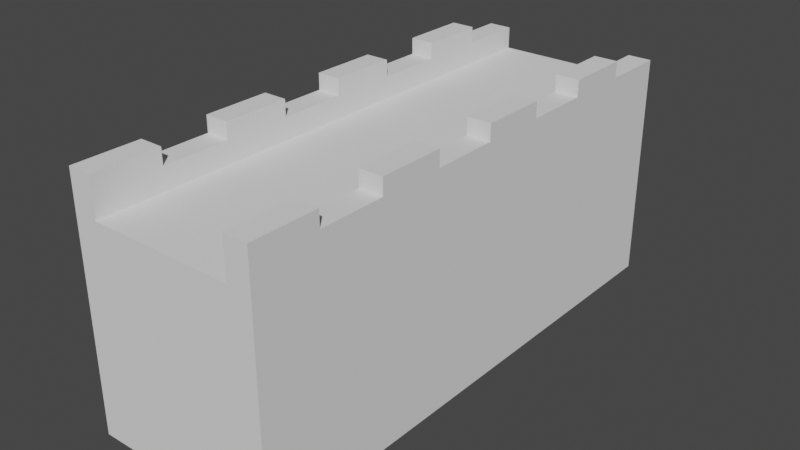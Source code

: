 # Source: CastleWall.blend  (saved by Blender 2.80.75; exported with 4.5.12 LTS)
import bpy
from mathutils import Matrix  # noqa: F401  (used for matrix-valued properties, if any)

bpy.ops.wm.read_factory_settings(use_empty=True)
scene = bpy.context.scene
scene.name = 'Scene'

# ---- collections
col_collection = bpy.data.collections.new('Collection'); scene.collection.children.link(col_collection)

# ---- world
world_world = bpy.data.worlds.new('World'); scene.world = world_world
world_world.use_nodes = True; world_world.node_tree.nodes.clear()
_N = world_world.node_tree.nodes; _L = world_world.node_tree.links
n0 = _N.new('ShaderNodeOutputWorld'); n0.name = 'World Output'; n0.location = (300, 300)
n1 = _N.new('ShaderNodeBackground'); n1.name = 'Background'; n1.location = (10, 300)
n1.inputs[0].default_value = (0.05088, 0.05088, 0.05088, 1.0)
_L.new(n1.outputs[0], n0.inputs[0])
n0.is_active_output = True
world_world.color = (0.05088, 0.05088, 0.05088)
world_world.use_sun_shadow = False
world_world.sun_shadow_jitter_overblur = 0.0

# ---- meshes
me_cube_001 = bpy.data.meshes.new('Cube.001')
me_cube_001.from_pydata([(-1.0, -10.61, -1.0), (-1.0, -10.61, 3.517), (-1.0, 1.0, -1.0), (-1.0, 1.0, 3.517), (3.141, -10.61, -1.0), (3.141, -10.61, 3.517), (3.141, 1.0, -1.0), (3.141, 1.0, 3.517), (1.071, 1.0, -1.0), (1.071, 1.0, 3.517), (1.071, -10.61, -1.0), (1.071, -10.61, 3.517), (0.03505, 1.0, -1.0), (0.03505, -10.61, 3.517), (0.03505, 1.0, 3.517), (0.03505, -10.61, -1.0), (-0.4825, 1.0, -1.0), (-0.4825, -10.61, 3.517), (-0.4825, 1.0, 3.517), (-0.4825, -10.61, -1.0), (2.106, 1.0, 3.517), (2.106, -10.61, -1.0), (2.106, 1.0, -1.0), (2.106, -10.61, 3.517), (2.624, 1.0, 3.517), (2.624, -10.61, -1.0), (2.624, 1.0, -1.0), (2.624, -10.61, 3.517), (-1.0, -10.61, 3.517), (-1.0, 1.0, 3.517), (-0.4825, -10.61, 3.517), (-0.4825, 1.0, 3.517), (2.624, 1.0, 3.997), (3.141, 1.0, 3.997), (3.141, -10.61, 4.075), (2.624, -10.61, 4.075), (-1.0, -10.61, 4.075), (-1.0, 1.0, 3.997), (-0.4825, -10.61, 4.075), (-0.4825, 1.0, 3.997), (-1.0, -4.806, -1.0), (-1.0, -4.806, 3.517), (3.141, -4.806, -1.0), (3.141, -4.806, 3.517), (1.071, -4.806, 3.517), (1.071, -4.806, -1.0), (0.03505, -4.806, -1.0), (0.03505, -4.806, 3.517), (-0.4825, -4.806, -1.0), (-0.4825, -4.806, 3.517), (2.106, -4.806, 3.517), (2.106, -4.806, -1.0), (2.624, -4.806, 3.517), (2.624, -4.806, -1.0), (-1.0, -4.806, 3.517), (-0.4825, -4.806, 3.517), (3.141, -4.806, 3.997), (2.624, -4.806, 3.997), (-1.0, -4.806, 3.997), (-0.4825, -4.806, 3.997), (-1.0, -7.709, -1.0), (3.141, -7.709, 3.517), (1.071, -7.709, 3.517), (1.071, -7.709, -1.0), (0.03505, -7.709, -1.0), (0.03505, -7.709, 3.517), (-0.4825, -7.709, -1.0), (-0.4825, -7.709, 3.517), (2.106, -7.709, 3.517), (2.106, -7.709, -1.0), (2.624, -7.709, 3.517), (2.624, -7.709, -1.0), (-0.4825, -7.709, 3.517), (3.141, -7.709, 3.997), (2.624, -7.709, 3.997), (-0.4825, -7.709, 3.997), (-1.0, -7.709, 3.517), (3.141, -7.709, -1.0), (-1.0, -7.709, 3.517), (-1.0, -7.709, 3.997), (-1.0, -1.903, 3.517), (3.141, -1.903, -1.0), (-1.0, -1.903, 3.517), (-1.0, -1.903, 3.997), (-1.0, -1.903, -1.0), (3.141, -1.903, 3.517), (1.071, -1.903, 3.517), (1.071, -1.903, -1.0), (0.03505, -1.903, -1.0), (0.03505, -1.903, 3.517), (-0.4825, -1.903, -1.0), (-0.4825, -1.903, 3.517), (2.106, -1.903, 3.517), (2.106, -1.903, -1.0), (2.624, -1.903, 3.517), (2.624, -1.903, -1.0), (-0.4825, -1.903, 3.517), (3.141, -1.903, 3.997), (2.624, -1.903, 3.997), (-0.4825, -1.903, 3.997), (-1.0, -0.4515, 3.517), (3.141, -0.4515, -1.0), (-1.0, -0.4515, 3.517), (-1.0, -0.4515, 3.997), (-1.0, -0.4515, -1.0), (3.141, -0.4515, 3.517), (1.071, -0.4515, 3.517), (1.071, -0.4515, -1.0), (0.03505, -0.4515, -1.0), (0.03505, -0.4515, 3.517), (-0.4825, -0.4515, -1.0), (-0.4825, -0.4515, 3.517), (2.106, -0.4515, 3.517), (2.106, -0.4515, -1.0), (2.624, -0.4515, 3.517), (2.624, -0.4515, -1.0), (-0.4825, -0.4515, 3.517), (3.141, -0.4515, 3.997), (2.624, -0.4515, 3.997), (-0.4825, -0.4515, 3.997), (-1.0, -9.16, -1.0), (3.141, -9.16, 3.517), (1.071, -9.16, 3.517), (1.071, -9.16, -1.0), (0.03505, -9.16, -1.0), (0.03505, -9.16, 3.517), (-0.4825, -9.16, -1.0), (-0.4825, -9.16, 3.517), (2.106, -9.16, 3.517), (2.106, -9.16, -1.0), (2.624, -9.16, 3.517), (2.624, -9.16, -1.0), (-0.4825, -9.16, 3.517), (3.141, -9.16, 3.997), (2.624, -9.16, 3.997), (-0.4825, -9.16, 3.997), (-1.0, -9.16, 3.517), (3.141, -9.16, -1.0), (-1.0, -9.16, 3.517), (-1.0, -9.16, 3.997), (-1.0, -6.257, 3.517), (3.141, -6.257, -1.0), (-1.0, -6.257, 3.517), (-1.0, -6.257, 3.997), (-1.0, -6.257, -1.0), (3.141, -6.257, 3.517), (1.071, -6.257, 3.517), (1.071, -6.257, -1.0), (0.03505, -6.257, -1.0), (0.03505, -6.257, 3.517), (-0.4825, -6.257, -1.0), (-0.4825, -6.257, 3.517), (2.106, -6.257, 3.517), (2.106, -6.257, -1.0), (2.624, -6.257, 3.517), (2.624, -6.257, -1.0), (-0.4825, -6.257, 3.517), (3.141, -6.257, 3.997), (2.624, -6.257, 3.997), (-0.4825, -6.257, 3.997), (-1.0, -3.354, -1.0), (3.141, -3.354, 3.517), (1.071, -3.354, 3.517), (1.071, -3.354, -1.0), (0.03505, -3.354, -1.0), (0.03505, -3.354, 3.517), (-0.4825, -3.354, -1.0), (-0.4825, -3.354, 3.517), (2.106, -3.354, 3.517), (2.106, -3.354, -1.0), (2.624, -3.354, 3.517), (2.624, -3.354, -1.0), (-0.4825, -3.354, 3.517), (3.141, -3.354, 3.997), (2.624, -3.354, 3.997), (-0.4825, -3.354, 3.997), (-1.0, -3.354, 3.517), (3.141, -3.354, -1.0), (-1.0, -3.354, 3.517), (-1.0, -3.354, 3.997), (3.141, -6.257, 4.35), (3.141, -7.709, 4.35), (2.624, -6.257, 4.35), (2.624, -7.709, 4.35), (3.141, -9.16, 4.35), (3.141, -10.61, 4.35), (2.624, -10.61, 4.35), (2.624, -9.16, 4.35), (3.141, -3.354, 4.35), (3.141, -4.806, 4.35), (2.624, -3.354, 4.35), (2.624, -4.806, 4.35), (3.141, -0.4515, 4.35), (3.141, -1.903, 4.35), (2.624, -0.4515, 4.35), (2.624, -1.903, 4.35), (-0.4825, -0.4515, 4.35), (-0.4825, -1.903, 4.35), (-1.0, -1.903, 4.35), (-1.0, -0.4515, 4.35), (-0.4825, -3.354, 4.075), (-0.4825, -4.806, 4.075), (-1.0, -4.806, 4.075), (-1.0, -3.354, 4.075), (-0.4825, -3.354, 4.35), (-0.4825, -4.806, 4.35), (-1.0, -4.806, 4.35), (-1.0, -3.354, 4.35), (-0.4825, -6.257, 4.35), (-0.4825, -7.709, 4.35), (-1.0, -7.709, 4.35), (-1.0, -6.257, 4.35), (-0.4825, -10.61, 4.35), (-1.0, -10.61, 4.35), (-0.4825, -9.16, 4.35), (-1.0, -9.16, 4.35)], [], [(104, 100, 3, 2), (26, 24, 7, 6), (137, 121, 5, 4), (19, 17, 1, 0), (131, 137, 4, 25), (111, 18, 31, 116), (128, 122, 11, 23), (124, 123, 10, 15), (21, 23, 11, 10), (12, 14, 9, 8), (16, 18, 14, 12), (126, 124, 15, 19), (122, 125, 13, 11), (10, 11, 13, 15), (120, 126, 19, 0), (2, 3, 18, 16), (125, 127, 17, 13), (15, 13, 17, 19), (25, 27, 23, 21), (130, 128, 23, 27), (123, 129, 21, 10), (8, 9, 20, 22), (7, 24, 32, 33), (4, 5, 27, 25), (129, 131, 25, 21), (22, 20, 24, 26), (28, 30, 38, 36), (18, 3, 29, 31), (136, 1, 28, 138), (1, 17, 30, 28), (133, 134, 187, 184), (36, 38, 212, 213), (27, 5, 34, 35), (31, 29, 37, 39), (138, 28, 36, 139), (105, 7, 33, 117), (130, 27, 35, 134), (116, 31, 39, 119), (156, 55, 59, 159), (170, 52, 57, 174), (145, 43, 56, 157), (178, 54, 58, 179), (59, 175, 200, 201), (56, 173, 188, 189), (176, 41, 54, 178), (169, 171, 53, 51), (163, 169, 51, 45), (170, 168, 50, 52), (165, 167, 49, 47), (160, 166, 48, 40), (162, 165, 47, 44), (166, 164, 46, 48), (164, 163, 45, 46), (168, 162, 44, 50), (151, 49, 55, 156), (171, 177, 42, 53), (177, 161, 43, 42), (144, 140, 41, 40), (120, 136, 76, 60), (127, 67, 72, 132), (121, 61, 73, 133), (132, 72, 75, 135), (154, 70, 74, 158), (142, 78, 79, 143), (75, 159, 208, 209), (73, 157, 180, 181), (140, 76, 78, 142), (153, 155, 71, 69), (147, 153, 69, 63), (154, 152, 68, 70), (149, 151, 67, 65), (144, 150, 66, 60), (146, 149, 65, 62), (150, 148, 64, 66), (148, 147, 63, 64), (152, 146, 62, 68), (155, 141, 77, 71), (141, 145, 61, 77), (101, 105, 85, 81), (115, 101, 81, 95), (112, 106, 86, 92), (108, 107, 87, 88), (110, 108, 88, 90), (106, 109, 89, 86), (104, 110, 90, 84), (109, 111, 91, 89), (114, 112, 92, 94), (107, 113, 93, 87), (113, 115, 95, 93), (100, 80, 82, 102), (117, 118, 194, 192), (99, 119, 196, 197), (102, 82, 83, 103), (114, 94, 98, 118), (172, 96, 99, 175), (161, 85, 97, 173), (167, 91, 96, 172), (160, 176, 80, 84), (24, 114, 118, 32), (29, 102, 103, 37), (39, 37, 103, 119), (33, 32, 118, 117), (3, 100, 102, 29), (22, 26, 115, 113), (8, 22, 113, 107), (24, 20, 112, 114), (14, 18, 111, 109), (2, 16, 110, 104), (9, 14, 109, 106), (16, 12, 108, 110), (12, 8, 107, 108), (20, 9, 106, 112), (26, 6, 101, 115), (6, 7, 105, 101), (96, 116, 119, 99), (85, 105, 117, 97), (91, 111, 116, 96), (84, 80, 100, 104), (30, 132, 135, 38), (5, 121, 133, 34), (17, 127, 132, 30), (0, 1, 136, 120), (70, 130, 134, 74), (78, 138, 139, 79), (75, 79, 139, 135), (73, 74, 134, 133), (76, 136, 138, 78), (69, 71, 131, 129), (63, 69, 129, 123), (70, 68, 128, 130), (65, 67, 127, 125), (60, 66, 126, 120), (62, 65, 125, 122), (66, 64, 124, 126), (64, 63, 123, 124), (68, 62, 122, 128), (71, 77, 137, 131), (77, 61, 121, 137), (42, 43, 145, 141), (53, 42, 141, 155), (50, 44, 146, 152), (46, 45, 147, 148), (48, 46, 148, 150), (44, 47, 149, 146), (40, 48, 150, 144), (47, 49, 151, 149), (52, 50, 152, 154), (45, 51, 153, 147), (51, 53, 155, 153), (41, 140, 142, 54), (56, 57, 158, 157), (59, 58, 143, 159), (54, 142, 143, 58), (52, 154, 158, 57), (60, 76, 140, 144), (67, 151, 156, 72), (61, 145, 157, 73), (72, 156, 159, 75), (40, 41, 176, 160), (49, 167, 172, 55), (43, 161, 173, 56), (55, 172, 175, 59), (81, 85, 161, 177), (95, 81, 177, 171), (92, 86, 162, 168), (88, 87, 163, 164), (90, 88, 164, 166), (86, 89, 165, 162), (84, 90, 166, 160), (89, 91, 167, 165), (94, 92, 168, 170), (87, 93, 169, 163), (93, 95, 171, 169), (80, 176, 178, 82), (97, 98, 174, 173), (99, 83, 179, 175), (82, 178, 179, 83), (94, 170, 174, 98), (180, 182, 183, 181), (74, 73, 181, 183), (157, 158, 182, 180), (158, 74, 183, 182), (184, 187, 186, 185), (134, 35, 186, 187), (34, 133, 184, 185), (35, 34, 185, 186), (188, 190, 191, 189), (57, 56, 189, 191), (173, 174, 190, 188), (174, 57, 191, 190), (192, 194, 195, 193), (97, 117, 192, 193), (118, 98, 195, 194), (98, 97, 193, 195), (196, 199, 198, 197), (83, 99, 197, 198), (119, 103, 199, 196), (103, 83, 198, 199), (203, 202, 206, 207), (179, 58, 202, 203), (58, 59, 201, 202), (175, 179, 203, 200), (204, 207, 206, 205), (201, 200, 204, 205), (200, 203, 207, 204), (202, 201, 205, 206), (208, 211, 210, 209), (79, 75, 209, 210), (143, 79, 210, 211), (159, 143, 211, 208), (214, 215, 213, 212), (139, 36, 213, 215), (135, 139, 215, 214), (38, 135, 214, 212)])
_uv = me_cube_001.uv_layers.new(name='UVMap')
_uv.uv.foreach_set('vector', [0.375, 0.2188, 0.625, 0.2188, 0.625, 0.25, 0.375, 0.25, 0.375, 0.4688, 0.625, 0.4688, 0.625, 0.5, 0.375, 0.5, 0.375, 0.7188, 0.625, 0.7188, 0.625, 0.75, 0.375, 0.75, 0.375, 0.9688, 0.625, 0.9688, 0.625, 1.0, 0.375, 1.0, 0.3438, 0.7188, 0.375, 0.7188, 0.375, 0.75, 0.3438, 0.75, 0.8438, 0.5312, 0.8438, 0.5, 0.8438, 0.5, 0.8438, 0.5312, 0.6875, 0.7188, 0.75, 0.7188, 0.75, 0.75, 0.6875, 0.75, 0.1875, 0.7188, 0.25, 0.7188, 0.25, 0.75, 0.1875, 0.75, 0.375, 0.8125, 0.625, 0.8125, 0.625, 0.875, 0.375, 0.875, 0.375, 0.3125, 0.625, 0.3125, 0.625, 0.375, 0.375, 0.375, 0.375, 0.2812, 0.625, 0.2812, 0.625, 0.3125, 0.375, 0.3125, 0.1562, 0.7188, 0.1875, 0.7188, 0.1875, 0.75, 0.1562, 0.75, 0.75, 0.7188, 0.8125, 0.7188, 0.8125, 0.75, 0.75, 0.75, 0.375, 0.875, 0.625, 0.875, 0.625, 0.9375, 0.375, 0.9375, 0.125, 0.7188, 0.1562, 0.7188, 0.1562, 0.75, 0.125, 0.75, 0.375, 0.25, 0.625, 0.25, 0.625, 0.2812, 0.375, 0.2812, 0.8125, 0.7188, 0.8438, 0.7188, 0.8438, 0.75, 0.8125, 0.75, 0.375, 0.9375, 0.625, 0.9375, 0.625, 0.9688, 0.375, 0.9688, 0.375, 0.7812, 0.625, 0.7812, 0.625, 0.8125, 0.375, 0.8125, 0.6562, 0.7188, 0.6875, 0.7188, 0.6875, 0.75, 0.6562, 0.75, 0.25, 0.7188, 0.3125, 0.7188, 0.3125, 0.75, 0.25, 0.75, 0.375, 0.375, 0.625, 0.375, 0.625, 0.4375, 0.375, 0.4375, 0.625, 0.5, 0.625, 0.4688, 0.625, 0.4688, 0.625, 0.5, 0.375, 0.75, 0.625, 0.75, 0.625, 0.7812, 0.375, 0.7812, 0.3125, 0.7188, 0.3438, 0.7188, 0.3438, 0.75, 0.3125, 0.75, 0.375, 0.4375, 0.625, 0.4375, 0.625, 0.4688, 0.375, 0.4688, 0.625, 1.0, 0.625, 0.9688, 0.625, 0.9688, 0.625, 1.0, 0.625, 0.2812, 0.625, 0.25, 0.625, 0.25, 0.625, 0.2812, 0.625, 0.03125, 0.625, 0.0, 0.625, 0.0, 0.625, 0.03125, 0.625, 1.0, 0.625, 0.9688, 0.625, 0.9688, 0.625, 1.0, 0.625, 0.7188, 0.6562, 0.7188, 0.6562, 0.7188, 0.625, 0.7188, 0.625, 1.0, 0.625, 0.9688, 0.625, 0.9688, 0.625, 1.0, 0.625, 0.7812, 0.625, 0.75, 0.625, 0.75, 0.625, 0.7812, 0.625, 0.2812, 0.625, 0.25, 0.625, 0.25, 0.625, 0.2812, 0.625, 0.03125, 0.625, 0.0, 0.625, 0.0, 0.625, 0.03125, 0.625, 0.5312, 0.625, 0.5, 0.625, 0.5, 0.625, 0.5312, 0.6562, 0.7188, 0.6562, 0.75, 0.6562, 0.75, 0.6562, 0.7188, 0.8438, 0.5312, 0.8438, 0.5, 0.8438, 0.5, 0.8438, 0.5312, 0.8438, 0.6562, 0.8438, 0.625, 0.8438, 0.625, 0.8438, 0.6562, 0.6562, 0.5938, 0.6562, 0.625, 0.6562, 0.625, 0.6562, 0.5938, 0.625, 0.6562, 0.625, 0.625, 0.625, 0.625, 0.625, 0.6562, 0.625, 0.1562, 0.625, 0.125, 0.625, 0.125, 0.625, 0.1562, 0.8438, 0.625, 0.8438, 0.5938, 0.8438, 0.5938, 0.8438, 0.625, 0.625, 0.625, 0.625, 0.5938, 0.625, 0.5938, 0.625, 0.625, 0.625, 0.1562, 0.625, 0.125, 0.625, 0.125, 0.625, 0.1562, 0.3125, 0.5938, 0.3438, 0.5938, 0.3438, 0.625, 0.3125, 0.625, 0.25, 0.5938, 0.3125, 0.5938, 0.3125, 0.625, 0.25, 0.625, 0.6562, 0.5938, 0.6875, 0.5938, 0.6875, 0.625, 0.6562, 0.625, 0.8125, 0.5938, 0.8438, 0.5938, 0.8438, 0.625, 0.8125, 0.625, 0.125, 0.5938, 0.1562, 0.5938, 0.1562, 0.625, 0.125, 0.625, 0.75, 0.5938, 0.8125, 0.5938, 0.8125, 0.625, 0.75, 0.625, 0.1562, 0.5938, 0.1875, 0.5938, 0.1875, 0.625, 0.1562, 0.625, 0.1875, 0.5938, 0.25, 0.5938, 0.25, 0.625, 0.1875, 0.625, 0.6875, 0.5938, 0.75, 0.5938, 0.75, 0.625, 0.6875, 0.625, 0.8438, 0.6562, 0.8438, 0.625, 0.8438, 0.625, 0.8438, 0.6562, 0.3438, 0.5938, 0.375, 0.5938, 0.375, 0.625, 0.3438, 0.625, 0.375, 0.5938, 0.625, 0.5938, 0.625, 0.625, 0.375, 0.625, 0.375, 0.09375, 0.625, 0.09375, 0.625, 0.125, 0.375, 0.125, 0.375, 0.03125, 0.625, 0.03125, 0.625, 0.0625, 0.375, 0.0625, 0.8438, 0.7188, 0.8438, 0.6875, 0.8438, 0.6875, 0.8438, 0.7188, 0.625, 0.7188, 0.625, 0.6875, 0.625, 0.6875, 0.625, 0.7188, 0.8438, 0.7188, 0.8438, 0.6875, 0.8438, 0.6875, 0.8438, 0.7188, 0.6562, 0.6562, 0.6562, 0.6875, 0.6562, 0.6875, 0.6562, 0.6562, 0.625, 0.09375, 0.625, 0.0625, 0.625, 0.0625, 0.625, 0.09375, 0.8438, 0.6875, 0.8438, 0.6562, 0.8438, 0.6562, 0.8438, 0.6875, 0.625, 0.6875, 0.625, 0.6562, 0.625, 0.6562, 0.625, 0.6875, 0.625, 0.09375, 0.625, 0.0625, 0.625, 0.0625, 0.625, 0.09375, 0.3125, 0.6562, 0.3438, 0.6562, 0.3438, 0.6875, 0.3125, 0.6875, 0.25, 0.6562, 0.3125, 0.6562, 0.3125, 0.6875, 0.25, 0.6875, 0.6562, 0.6562, 0.6875, 0.6562, 0.6875, 0.6875, 0.6562, 0.6875, 0.8125, 0.6562, 0.8438, 0.6562, 0.8438, 0.6875, 0.8125, 0.6875, 0.125, 0.6562, 0.1562, 0.6562, 0.1562, 0.6875, 0.125, 0.6875, 0.75, 0.6562, 0.8125, 0.6562, 0.8125, 0.6875, 0.75, 0.6875, 0.1562, 0.6562, 0.1875, 0.6562, 0.1875, 0.6875, 0.1562, 0.6875, 0.1875, 0.6562, 0.25, 0.6562, 0.25, 0.6875, 0.1875, 0.6875, 0.6875, 0.6562, 0.75, 0.6562, 0.75, 0.6875, 0.6875, 0.6875, 0.3438, 0.6562, 0.375, 0.6562, 0.375, 0.6875, 0.3438, 0.6875, 0.375, 0.6562, 0.625, 0.6562, 0.625, 0.6875, 0.375, 0.6875, 0.375, 0.5312, 0.625, 0.5312, 0.625, 0.5625, 0.375, 0.5625, 0.3438, 0.5312, 0.375, 0.5312, 0.375, 0.5625, 0.3438, 0.5625, 0.6875, 0.5312, 0.75, 0.5312, 0.75, 0.5625, 0.6875, 0.5625, 0.1875, 0.5312, 0.25, 0.5312, 0.25, 0.5625, 0.1875, 0.5625, 0.1562, 0.5312, 0.1875, 0.5312, 0.1875, 0.5625, 0.1562, 0.5625, 0.75, 0.5312, 0.8125, 0.5312, 0.8125, 0.5625, 0.75, 0.5625, 0.125, 0.5312, 0.1562, 0.5312, 0.1562, 0.5625, 0.125, 0.5625, 0.8125, 0.5312, 0.8438, 0.5312, 0.8438, 0.5625, 0.8125, 0.5625, 0.6562, 0.5312, 0.6875, 0.5312, 0.6875, 0.5625, 0.6562, 0.5625, 0.25, 0.5312, 0.3125, 0.5312, 0.3125, 0.5625, 0.25, 0.5625, 0.3125, 0.5312, 0.3438, 0.5312, 0.3438, 0.5625, 0.3125, 0.5625, 0.625, 0.2188, 0.625, 0.1875, 0.625, 0.1875, 0.625, 0.2188, 0.625, 0.5312, 0.6562, 0.5312, 0.6562, 0.5312, 0.625, 0.5312, 0.8438, 0.5625, 0.8438, 0.5312, 0.8438, 0.5312, 0.8438, 0.5625, 0.625, 0.2188, 0.625, 0.1875, 0.625, 0.1875, 0.625, 0.2188, 0.6562, 0.5312, 0.6562, 0.5625, 0.6562, 0.5625, 0.6562, 0.5312, 0.8438, 0.5938, 0.8438, 0.5625, 0.8438, 0.5625, 0.8438, 0.5938, 0.625, 0.5938, 0.625, 0.5625, 0.625, 0.5625, 0.625, 0.5938, 0.8438, 0.5938, 0.8438, 0.5625, 0.8438, 0.5625, 0.8438, 0.5938, 0.375, 0.1562, 0.625, 0.1562, 0.625, 0.1875, 0.375, 0.1875, 0.6562, 0.5, 0.6562, 0.5312, 0.6562, 0.5312, 0.6562, 0.5, 0.625, 0.25, 0.625, 0.2188, 0.625, 0.2188, 0.625, 0.25, 0.8438, 0.5, 0.875, 0.5, 0.875, 0.5312, 0.8438, 0.5312, 0.625, 0.5, 0.6562, 0.5, 0.6562, 0.5312, 0.625, 0.5312, 0.625, 0.25, 0.625, 0.2188, 0.625, 0.2188, 0.625, 0.25, 0.3125, 0.5, 0.3438, 0.5, 0.3438, 0.5312, 0.3125, 0.5312, 0.25, 0.5, 0.3125, 0.5, 0.3125, 0.5312, 0.25, 0.5312, 0.6562, 0.5, 0.6875, 0.5, 0.6875, 0.5312, 0.6562, 0.5312, 0.8125, 0.5, 0.8438, 0.5, 0.8438, 0.5312, 0.8125, 0.5312, 0.125, 0.5, 0.1562, 0.5, 0.1562, 0.5312, 0.125, 0.5312, 0.75, 0.5, 0.8125, 0.5, 0.8125, 0.5312, 0.75, 0.5312, 0.1562, 0.5, 0.1875, 0.5, 0.1875, 0.5312, 0.1562, 0.5312, 0.1875, 0.5, 0.25, 0.5, 0.25, 0.5312, 0.1875, 0.5312, 0.6875, 0.5, 0.75, 0.5, 0.75, 0.5312, 0.6875, 0.5312, 0.3438, 0.5, 0.375, 0.5, 0.375, 0.5312, 0.3438, 0.5312, 0.375, 0.5, 0.625, 0.5, 0.625, 0.5312, 0.375, 0.5312, 0.8438, 0.5625, 0.8438, 0.5312, 0.8438, 0.5312, 0.8438, 0.5625, 0.625, 0.5625, 0.625, 0.5312, 0.625, 0.5312, 0.625, 0.5625, 0.8438, 0.5625, 0.8438, 0.5312, 0.8438, 0.5312, 0.8438, 0.5625, 0.375, 0.1875, 0.625, 0.1875, 0.625, 0.2188, 0.375, 0.2188, 0.8438, 0.75, 0.8438, 0.7188, 0.8438, 0.7188, 0.8438, 0.75, 0.625, 0.75, 0.625, 0.7188, 0.625, 0.7188, 0.625, 0.75, 0.8438, 0.75, 0.8438, 0.7188, 0.8438, 0.7188, 0.8438, 0.75, 0.375, 0.0, 0.625, 0.0, 0.625, 0.03125, 0.375, 0.03125, 0.6562, 0.6875, 0.6562, 0.7188, 0.6562, 0.7188, 0.6562, 0.6875, 0.625, 0.0625, 0.625, 0.03125, 0.625, 0.03125, 0.625, 0.0625, 0.8438, 0.6875, 0.875, 0.6875, 0.875, 0.7188, 0.8438, 0.7188, 0.625, 0.6875, 0.6562, 0.6875, 0.6562, 0.7188, 0.625, 0.7188, 0.625, 0.0625, 0.625, 0.03125, 0.625, 0.03125, 0.625, 0.0625, 0.3125, 0.6875, 0.3438, 0.6875, 0.3438, 0.7188, 0.3125, 0.7188, 0.25, 0.6875, 0.3125, 0.6875, 0.3125, 0.7188, 0.25, 0.7188, 0.6562, 0.6875, 0.6875, 0.6875, 0.6875, 0.7188, 0.6562, 0.7188, 0.8125, 0.6875, 0.8438, 0.6875, 0.8438, 0.7188, 0.8125, 0.7188, 0.125, 0.6875, 0.1562, 0.6875, 0.1562, 0.7188, 0.125, 0.7188, 0.75, 0.6875, 0.8125, 0.6875, 0.8125, 0.7188, 0.75, 0.7188, 0.1562, 0.6875, 0.1875, 0.6875, 0.1875, 0.7188, 0.1562, 0.7188, 0.1875, 0.6875, 0.25, 0.6875, 0.25, 0.7188, 0.1875, 0.7188, 0.6875, 0.6875, 0.75, 0.6875, 0.75, 0.7188, 0.6875, 0.7188, 0.3438, 0.6875, 0.375, 0.6875, 0.375, 0.7188, 0.3438, 0.7188, 0.375, 0.6875, 0.625, 0.6875, 0.625, 0.7188, 0.375, 0.7188, 0.375, 0.625, 0.625, 0.625, 0.625, 0.6562, 0.375, 0.6562, 0.3438, 0.625, 0.375, 0.625, 0.375, 0.6562, 0.3438, 0.6562, 0.6875, 0.625, 0.75, 0.625, 0.75, 0.6562, 0.6875, 0.6562, 0.1875, 0.625, 0.25, 0.625, 0.25, 0.6562, 0.1875, 0.6562, 0.1562, 0.625, 0.1875, 0.625, 0.1875, 0.6562, 0.1562, 0.6562, 0.75, 0.625, 0.8125, 0.625, 0.8125, 0.6562, 0.75, 0.6562, 0.125, 0.625, 0.1562, 0.625, 0.1562, 0.6562, 0.125, 0.6562, 0.8125, 0.625, 0.8438, 0.625, 0.8438, 0.6562, 0.8125, 0.6562, 0.6562, 0.625, 0.6875, 0.625, 0.6875, 0.6562, 0.6562, 0.6562, 0.25, 0.625, 0.3125, 0.625, 0.3125, 0.6562, 0.25, 0.6562, 0.3125, 0.625, 0.3438, 0.625, 0.3438, 0.6562, 0.3125, 0.6562, 0.625, 0.125, 0.625, 0.09375, 0.625, 0.09375, 0.625, 0.125, 0.625, 0.625, 0.6562, 0.625, 0.6562, 0.6562, 0.625, 0.6562, 0.8438, 0.625, 0.875, 0.625, 0.875, 0.6562, 0.8438, 0.6562, 0.625, 0.125, 0.625, 0.09375, 0.625, 0.09375, 0.625, 0.125, 0.6562, 0.625, 0.6562, 0.6562, 0.6562, 0.6562, 0.6562, 0.625, 0.375, 0.0625, 0.625, 0.0625, 0.625, 0.09375, 0.375, 0.09375, 0.8438, 0.6875, 0.8438, 0.6562, 0.8438, 0.6562, 0.8438, 0.6875, 0.625, 0.6875, 0.625, 0.6562, 0.625, 0.6562, 0.625, 0.6875, 0.8438, 0.6875, 0.8438, 0.6562, 0.8438, 0.6562, 0.8438, 0.6875, 0.375, 0.125, 0.625, 0.125, 0.625, 0.1562, 0.375, 0.1562, 0.8438, 0.625, 0.8438, 0.5938, 0.8438, 0.5938, 0.8438, 0.625, 0.625, 0.625, 0.625, 0.5938, 0.625, 0.5938, 0.625, 0.625, 0.8438, 0.625, 0.8438, 0.5938, 0.8438, 0.5938, 0.8438, 0.625, 0.375, 0.5625, 0.625, 0.5625, 0.625, 0.5938, 0.375, 0.5938, 0.3438, 0.5625, 0.375, 0.5625, 0.375, 0.5938, 0.3438, 0.5938, 0.6875, 0.5625, 0.75, 0.5625, 0.75, 0.5938, 0.6875, 0.5938, 0.1875, 0.5625, 0.25, 0.5625, 0.25, 0.5938, 0.1875, 0.5938, 0.1562, 0.5625, 0.1875, 0.5625, 0.1875, 0.5938, 0.1562, 0.5938, 0.75, 0.5625, 0.8125, 0.5625, 0.8125, 0.5938, 0.75, 0.5938, 0.125, 0.5625, 0.1562, 0.5625, 0.1562, 0.5938, 0.125, 0.5938, 0.8125, 0.5625, 0.8438, 0.5625, 0.8438, 0.5938, 0.8125, 0.5938, 0.6562, 0.5625, 0.6875, 0.5625, 0.6875, 0.5938, 0.6562, 0.5938, 0.25, 0.5625, 0.3125, 0.5625, 0.3125, 0.5938, 0.25, 0.5938, 0.3125, 0.5625, 0.3438, 0.5625, 0.3438, 0.5938, 0.3125, 0.5938, 0.625, 0.1875, 0.625, 0.1562, 0.625, 0.1562, 0.625, 0.1875, 0.625, 0.5625, 0.6562, 0.5625, 0.6562, 0.5938, 0.625, 0.5938, 0.8438, 0.5625, 0.875, 0.5625, 0.875, 0.5938, 0.8438, 0.5938, 0.625, 0.1875, 0.625, 0.1562, 0.625, 0.1562, 0.625, 0.1875, 0.6562, 0.5625, 0.6562, 0.5938, 0.6562, 0.5938, 0.6562, 0.5625, 0.625, 0.6562, 0.6562, 0.6562, 0.6562, 0.6875, 0.625, 0.6875, 0.6562, 0.6875, 0.625, 0.6875, 0.625, 0.6875, 0.6562, 0.6875, 0.625, 0.6562, 0.6562, 0.6562, 0.6562, 0.6562, 0.625, 0.6562, 0.6562, 0.6562, 0.6562, 0.6875, 0.6562, 0.6875, 0.6562, 0.6562, 0.625, 0.7188, 0.6562, 0.7188, 0.6562, 0.75, 0.625, 0.75, 0.6562, 0.7188, 0.6562, 0.75, 0.6562, 0.75, 0.6562, 0.7188, 0.625, 0.75, 0.625, 0.7188, 0.625, 0.7188, 0.625, 0.75, 0.625, 0.7812, 0.625, 0.75, 0.625, 0.75, 0.625, 0.7812, 0.625, 0.5938, 0.6562, 0.5938, 0.6562, 0.625, 0.625, 0.625, 0.6562, 0.625, 0.625, 0.625, 0.625, 0.625, 0.6562, 0.625, 0.625, 0.5938, 0.6562, 0.5938, 0.6562, 0.5938, 0.625, 0.5938, 0.6562, 0.5938, 0.6562, 0.625, 0.6562, 0.625, 0.6562, 0.5938, 0.625, 0.5312, 0.6562, 0.5312, 0.6562, 0.5625, 0.625, 0.5625, 0.625, 0.5625, 0.625, 0.5312, 0.625, 0.5312, 0.625, 0.5625, 0.6562, 0.5312, 0.6562, 0.5625, 0.6562, 0.5625, 0.6562, 0.5312, 0.6562, 0.5625, 0.625, 0.5625, 0.625, 0.5625, 0.6562, 0.5625, 0.8438, 0.5312, 0.875, 0.5312, 0.875, 0.5625, 0.8438, 0.5625, 0.875, 0.5625, 0.8438, 0.5625, 0.8438, 0.5625, 0.875, 0.5625, 0.8438, 0.5312, 0.875, 0.5312, 0.875, 0.5312, 0.8438, 0.5312, 0.625, 0.2188, 0.625, 0.1875, 0.625, 0.1875, 0.625, 0.2188, 0.625, 0.1562, 0.625, 0.125, 0.625, 0.125, 0.625, 0.1562, 0.625, 0.1562, 0.625, 0.125, 0.625, 0.125, 0.625, 0.1562, 0.875, 0.625, 0.8438, 0.625, 0.8438, 0.625, 0.875, 0.625, 0.8438, 0.5938, 0.875, 0.5938, 0.875, 0.5938, 0.8438, 0.5938, 0.8438, 0.5938, 0.875, 0.5938, 0.875, 0.625, 0.8438, 0.625, 0.8438, 0.625, 0.8438, 0.5938, 0.8438, 0.5938, 0.8438, 0.625, 0.8438, 0.5938, 0.875, 0.5938, 0.875, 0.5938, 0.8438, 0.5938, 0.875, 0.625, 0.8438, 0.625, 0.8438, 0.625, 0.875, 0.625, 0.8438, 0.6562, 0.875, 0.6562, 0.875, 0.6875, 0.8438, 0.6875, 0.875, 0.6875, 0.8438, 0.6875, 0.8438, 0.6875, 0.875, 0.6875, 0.625, 0.09375, 0.625, 0.0625, 0.625, 0.0625, 0.625, 0.09375, 0.8438, 0.6562, 0.875, 0.6562, 0.875, 0.6562, 0.8438, 0.6562, 0.8438, 0.7188, 0.875, 0.7188, 0.875, 0.75, 0.8438, 0.75, 0.625, 0.03125, 0.625, 0.0, 0.625, 0.0, 0.625, 0.03125, 0.8438, 0.7188, 0.875, 0.7188, 0.875, 0.7188, 0.8438, 0.7188, 0.8438, 0.75, 0.8438, 0.7188, 0.8438, 0.7188, 0.8438, 0.75])
me_cube_001.use_remesh_preserve_volume = False
me_cube_001.use_remesh_preserve_attributes = False
me_cube_001.use_mirror_vertex_groups = False
me_cube_001.update()

# ---- objects
ob_cube = bpy.data.objects.new('Cube', me_cube_001)

# ---- transforms, parenting, visibility, modifiers, constraints
ob_cube.location = (0.0, 2.307, 0.0)
ob_cube.lineart.crease_threshold = 0.0

# ---- collection membership
col_collection.objects.link(ob_cube)

# ---- scene / render settings (as saved in the file)
scene.frame_start = 1; scene.frame_end = 250; scene.frame_set(1)
scene.render.engine = 'BLENDER_EEVEE_NEXT'
scene.cycles.use_denoising = False
scene.cycles.samples = 128
scene.cycles.sampling_pattern = 'TABULATED_SOBOL'
scene.cycles.use_adaptive_sampling = False
scene.cycles.use_light_tree = False
scene.view_settings.view_transform = 'Filmic'
bpy.context.view_layer.update()

# ---- added for rendering (the .blend has no active camera and no usable light): camera, sun
cam_auto = bpy.data.cameras.new('AutoCamera')
cam_auto.lens = 50.0
cam_auto.sensor_width = 36.0
cam_auto.clip_end = 1000.0
ob_auto_camera = bpy.data.objects.new('AutoCamera', cam_auto)
scene.collection.objects.link(ob_auto_camera)
ob_auto_camera.location = (13.5048, -17.4199, 11.6225)
ob_auto_camera.rotation_euler = (1.09748, -7.21219e-08, 0.694738)
scene.camera = ob_auto_camera
light_auto_sun = bpy.data.lights.new('AutoSun', 'SUN')
light_auto_sun.energy = 3.0
light_auto_sun.angle = 0.0523599
ob_auto_sun = bpy.data.objects.new('AutoSun', light_auto_sun)
scene.collection.objects.link(ob_auto_sun)
ob_auto_sun.rotation_euler = (0.872665, 0.174533, 0.523599)
bpy.context.view_layer.update()
